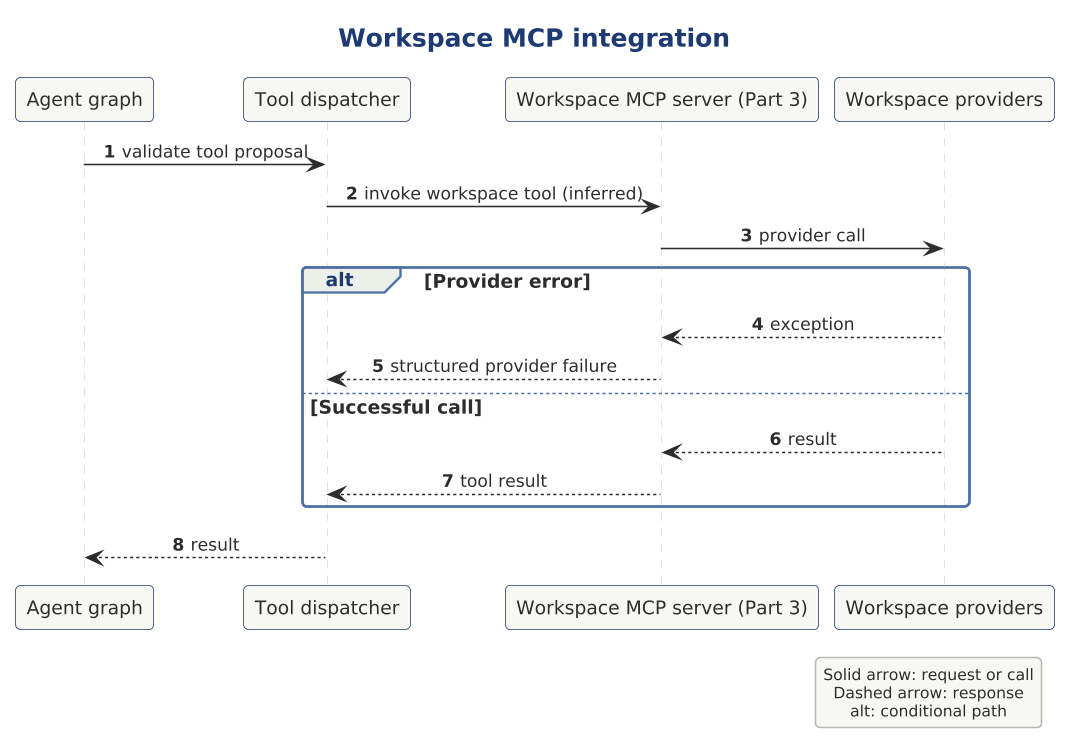

The diagram above was rendered by PlantUML. Its source (embedded in the PNG):
@startuml

scale 1.5625



!include ../../../../../../../tooling/styles/plantuml/interaction/sequence-diagram-style.iuml
title Workspace MCP integration
SEQ_AUTONUMBER()
participant "Agent graph" as loop
participant "Tool dispatcher" as dispatch
participant "Workspace MCP server (Part 3)" as mcp3
participant "Workspace providers" as workspace
loop -> dispatch : validate tool proposal
dispatch -> mcp3 : invoke workspace tool (inferred)
mcp3 -> workspace : provider call
alt Provider error
workspace --> mcp3 : exception
mcp3 --> dispatch : structured provider failure
else Successful call
workspace --> mcp3 : result
mcp3 --> dispatch : tool result
end
dispatch --> loop : result
legend right
  Solid arrow: request or call
  Dashed arrow: response
  alt: conditional path
endlegend
@enduml